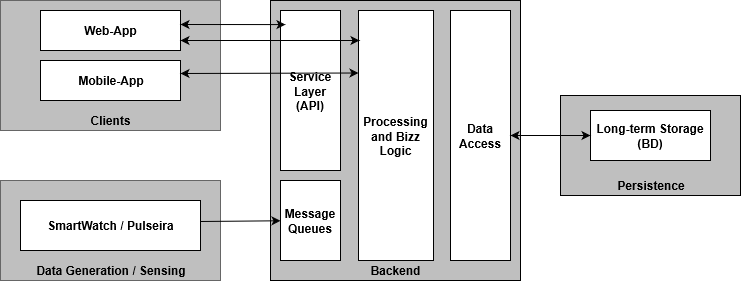

The diagram above was exported from draw.io. Its source (the exported page's mxGraphModel, read from the mxfile embedded in the PNG):
<mxGraphModel grid="1" shadow="0" math="0" pageHeight="1169" pageWidth="827" pageScale="1" page="1" fold="1" arrows="1" connect="1" tooltips="1" guides="1" gridSize="10" dy="746" dx="1408">
  <root>
    <mxCell id="0" />
    <mxCell id="1" parent="0" />
    <mxCell id="4lxTJvC-yPfNacYaqcmu-1" value="" parent="1" vertex="1" style="rounded=0;whiteSpace=wrap;html=1;fillColor=#BFBFBF;strokeColor=#666666;fontColor=#333333;">
      <mxGeometry as="geometry" height="130" width="220" y="70" x="70" />
    </mxCell>
    <mxCell id="4lxTJvC-yPfNacYaqcmu-2" value="Clients" parent="1" vertex="1" style="text;html=1;strokeColor=none;fillColor=none;align=center;verticalAlign=middle;whiteSpace=wrap;rounded=0;fontStyle=1">
      <mxGeometry as="geometry" height="20" width="40" y="180" x="160" />
    </mxCell>
    <mxCell id="4lxTJvC-yPfNacYaqcmu-3" value="Web-App" parent="1" vertex="1" style="rounded=0;whiteSpace=wrap;html=1;fontStyle=1">
      <mxGeometry as="geometry" height="40" width="140" y="80" x="110" />
    </mxCell>
    <mxCell id="4lxTJvC-yPfNacYaqcmu-5" value="" parent="1" vertex="1" style="rounded=0;whiteSpace=wrap;html=1;fillColor=#BFBFBF;strokeColor=#666666;fontColor=#333333;">
      <mxGeometry as="geometry" height="100" width="220" y="250" x="70" />
    </mxCell>
    <mxCell id="4lxTJvC-yPfNacYaqcmu-6" value="Data Generation / Sensing" parent="1" vertex="1" style="text;html=1;strokeColor=none;fillColor=none;align=center;verticalAlign=middle;whiteSpace=wrap;rounded=0;fontStyle=1">
      <mxGeometry as="geometry" height="20" width="160" y="330" x="100" />
    </mxCell>
    <mxCell id="4lxTJvC-yPfNacYaqcmu-7" value="SmartWatch / Pulseira" parent="1" vertex="1" style="rounded=0;whiteSpace=wrap;html=1;fontStyle=1">
      <mxGeometry as="geometry" height="50" width="180" y="270" x="90" />
    </mxCell>
    <mxCell id="4lxTJvC-yPfNacYaqcmu-8" value="" parent="1" vertex="1" style="rounded=0;whiteSpace=wrap;html=1;fillColor=#BFBFBF;">
      <mxGeometry as="geometry" height="280" width="250" y="70" x="340" />
    </mxCell>
    <mxCell id="4lxTJvC-yPfNacYaqcmu-9" value="Message Queues" parent="1" vertex="1" style="rounded=0;whiteSpace=wrap;html=1;fontStyle=1;direction=south;">
      <mxGeometry as="geometry" height="80" width="60" y="250" x="350" />
    </mxCell>
    <mxCell id="4lxTJvC-yPfNacYaqcmu-10" value="Service Layer (API)" parent="1" vertex="1" style="rounded=0;whiteSpace=wrap;html=1;direction=south;fontStyle=1">
      <mxGeometry as="geometry" height="160" width="60" y="80" x="350" />
    </mxCell>
    <mxCell id="4lxTJvC-yPfNacYaqcmu-11" value="Processing and Bizz Logic" parent="1" vertex="1" style="rounded=0;whiteSpace=wrap;html=1;direction=south;fontStyle=1">
      <mxGeometry as="geometry" height="250" width="75" y="80" x="428" />
    </mxCell>
    <mxCell id="4lxTJvC-yPfNacYaqcmu-12" value="Data Access" parent="1" vertex="1" style="rounded=0;whiteSpace=wrap;html=1;direction=south;fontStyle=1">
      <mxGeometry as="geometry" height="250" width="60" y="80" x="520" />
    </mxCell>
    <mxCell id="4lxTJvC-yPfNacYaqcmu-13" value="" parent="1" vertex="1" style="rounded=0;whiteSpace=wrap;html=1;fillColor=#BFBFBF;">
      <mxGeometry as="geometry" height="100" width="180" y="165" x="630" />
    </mxCell>
    <mxCell id="4lxTJvC-yPfNacYaqcmu-14" value="Long-term Storage (BD)" parent="1" vertex="1" style="rounded=0;whiteSpace=wrap;html=1;fontStyle=1">
      <mxGeometry as="geometry" height="50" width="120" y="180" x="660" />
    </mxCell>
    <mxCell id="4lxTJvC-yPfNacYaqcmu-15" value="Persistence" parent="1" vertex="1" style="text;html=1;strokeColor=none;fillColor=none;align=center;verticalAlign=middle;whiteSpace=wrap;rounded=0;fontStyle=1">
      <mxGeometry as="geometry" height="20" width="120" y="245" x="660" />
    </mxCell>
    <mxCell id="4lxTJvC-yPfNacYaqcmu-16" value="" parent="1" style="endArrow=classic;startArrow=classic;html=1;fontFamily=Helvetica;fontSize=11;fontColor=#000000;align=center;strokeColor=#000000;entryX=0.088;entryY=0.917;entryDx=0;entryDy=0;entryPerimeter=0;" target="4lxTJvC-yPfNacYaqcmu-10" edge="1">
      <mxGeometry as="geometry" height="50" width="50" relative="1">
        <mxPoint as="sourcePoint" y="94" x="250" />
        <mxPoint as="targetPoint" y="110" x="340" />
      </mxGeometry>
    </mxCell>
    <mxCell id="4lxTJvC-yPfNacYaqcmu-17" value="" parent="1" style="endArrow=classic;startArrow=classic;html=1;" edge="1">
      <mxGeometry as="geometry" height="50" width="50" relative="1">
        <mxPoint as="sourcePoint" y="110" x="250" />
        <mxPoint as="targetPoint" y="110" x="429" />
      </mxGeometry>
    </mxCell>
    <mxCell id="4lxTJvC-yPfNacYaqcmu-19" source="4lxTJvC-yPfNacYaqcmu-12" value="" parent="1" style="endArrow=classic;startArrow=classic;html=1;exitX=0.5;exitY=0;exitDx=0;exitDy=0;" edge="1">
      <mxGeometry as="geometry" height="50" width="50" relative="1">
        <mxPoint as="sourcePoint" y="230" x="590" />
        <mxPoint as="targetPoint" y="205" x="660" />
      </mxGeometry>
    </mxCell>
    <mxCell id="4lxTJvC-yPfNacYaqcmu-20" value="" parent="1" style="endArrow=classic;html=1;" target="4lxTJvC-yPfNacYaqcmu-9" edge="1">
      <mxGeometry as="geometry" height="50" width="50" relative="1">
        <mxPoint as="sourcePoint" y="291" x="270" />
        <mxPoint as="targetPoint" y="270" x="340" />
      </mxGeometry>
    </mxCell>
    <mxCell id="S5hpJlQW4kwiSNREGCJY-2" value="Mobile-App" parent="1" vertex="1" style="rounded=0;whiteSpace=wrap;html=1;fontStyle=1">
      <mxGeometry as="geometry" height="40" width="140" y="130" x="110" />
    </mxCell>
    <mxCell id="S5hpJlQW4kwiSNREGCJY-3" value="" parent="1" style="endArrow=classic;startArrow=classic;html=1;entryX=0.25;entryY=1;entryDx=0;entryDy=0;" target="4lxTJvC-yPfNacYaqcmu-11" edge="1">
      <mxGeometry as="geometry" height="50" width="50" relative="1">
        <mxPoint as="sourcePoint" y="143" x="250" />
        <mxPoint as="targetPoint" y="125" x="340" />
      </mxGeometry>
    </mxCell>
    <mxCell id="S5hpJlQW4kwiSNREGCJY-6" value="&lt;b&gt;Backend&lt;/b&gt;" parent="1" vertex="1" style="text;html=1;strokeColor=none;fillColor=none;align=center;verticalAlign=middle;whiteSpace=wrap;rounded=0;">
      <mxGeometry as="geometry" height="20" width="170" y="330" x="380" />
    </mxCell>
  </root>
</mxGraphModel>